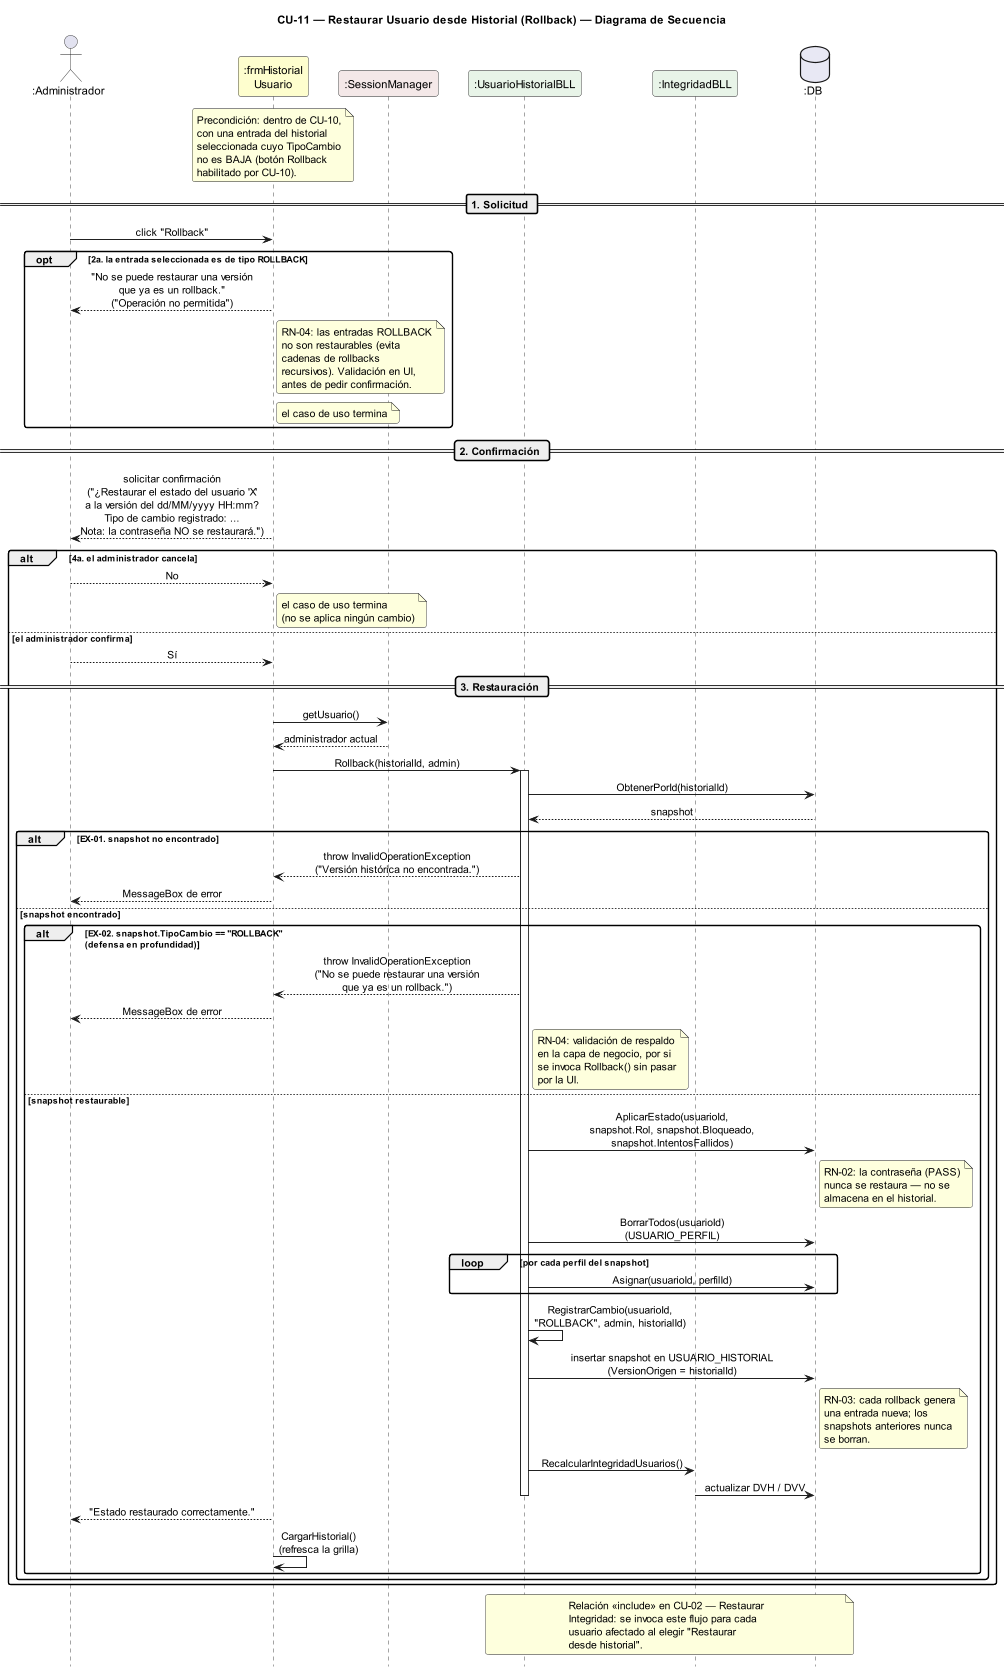

The diagram above was rendered by PlantUML. Its source (embedded in the PNG):
@startuml DiagramaSecuencia_CU11_RestaurarUsuarioHistorial

title CU-11 — Restaurar Usuario desde Historial (Rollback) — Diagrama de Secuencia

skinparam shadowing false
skinparam roundcorner 6
skinparam sequenceArrowThickness 1.2
skinparam ParticipantPadding 14
skinparam sequenceMessageAlign center
hide footbox
scale 0.8

' ─────────────────────────────────────────
' Participantes en orden de aparición
' ─────────────────────────────────────────
actor       ":Administrador"       as A
participant ":frmHistorial\nUsuario" as FH #FEFECE
participant ":SessionManager"      as SM #F4E8E8
participant ":UsuarioHistorialBLL" as UH #E8F4E8
participant ":IntegridadBLL"       as IB #E8F4E8
database    ":DB"                  as DB #E8E8F4

note over FH
  Precondición: dentro de CU-10,
  con una entrada del historial
  seleccionada cuyo TipoCambio
  no es BAJA (botón Rollback
  habilitado por CU-10).
end note

' ─────────────────────────────────────────
' SOLICITUD
' ─────────────────────────────────────────
== 1. Solicitud ==

A -> FH : click "Rollback"

opt 2a. la entrada seleccionada es de tipo ROLLBACK
  FH --> A : "No se puede restaurar una versión\nque ya es un rollback."\n("Operación no permitida")
  note right of FH
    RN-04: las entradas ROLLBACK
    no son restaurables (evita
    cadenas de rollbacks
    recursivos). Validación en UI,
    antes de pedir confirmación.
  end note
  note right of FH : el caso de uso termina
end

' ─────────────────────────────────────────
' CONFIRMACIÓN
' ─────────────────────────────────────────
== 2. Confirmación ==

FH --> A : solicitar confirmación\n("¿Restaurar el estado del usuario 'X'\na la versión del dd/MM/yyyy HH:mm?\nTipo de cambio registrado: ...\nNota: la contraseña NO se restaurará.")

alt 4a. el administrador cancela
  A --> FH : No
  note right of FH : el caso de uso termina\n(no se aplica ningún cambio)

else el administrador confirma
  A --> FH : Sí

  ' ─────────────────────────────────────────
  ' RESTAURACIÓN
  ' ─────────────────────────────────────────
  == 3. Restauración ==

  FH -> SM : getUsuario()
  SM --> FH : administrador actual

  FH -> UH : Rollback(historialId, admin)
  activate UH

  UH -> DB : ObtenerPorId(historialId)
  DB --> UH : snapshot

  alt EX-01. snapshot no encontrado
    UH --> FH : throw InvalidOperationException\n("Versión histórica no encontrada.")
    FH --> A : MessageBox de error

  else snapshot encontrado

    alt EX-02. snapshot.TipoCambio == "ROLLBACK"\n(defensa en profundidad)
      UH --> FH : throw InvalidOperationException\n("No se puede restaurar una versión\nque ya es un rollback.")
      FH --> A : MessageBox de error
      note right of UH
        RN-04: validación de respaldo
        en la capa de negocio, por si
        se invoca Rollback() sin pasar
        por la UI.
      end note

    else snapshot restaurable
      UH -> DB : AplicarEstado(usuarioId,\nsnapshot.Rol, snapshot.Bloqueado,\nsnapshot.IntentosFallidos)
      note right of DB
        RN-02: la contraseña (PASS)
        nunca se restaura — no se
        almacena en el historial.
      end note

      UH -> DB : BorrarTodos(usuarioId)\n(USUARIO_PERFIL)
      loop por cada perfil del snapshot
        UH -> DB : Asignar(usuarioId, perfilId)
      end

      UH -> UH : RegistrarCambio(usuarioId,\n"ROLLBACK", admin, historialId)
      UH -> DB : insertar snapshot en USUARIO_HISTORIAL\n(VersionOrigen = historialId)
      note right of DB
        RN-03: cada rollback genera
        una entrada nueva; los
        snapshots anteriores nunca
        se borran.
      end note

      UH -> IB : RecalcularIntegridadUsuarios()
      IB -> DB : actualizar DVH / DVV
      deactivate UH

      FH --> A : "Estado restaurado correctamente."
      FH -> FH : CargarHistorial()\n(refresca la grilla)
    end
  end
end

note over UH, DB
  Relación «include» en CU-02 — Restaurar
  Integridad: se invoca este flujo para cada
  usuario afectado al elegir "Restaurar
  desde historial".
end note

@enduml